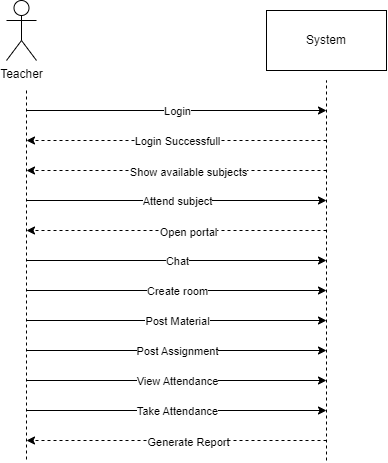

The diagram above was exported from draw.io. Its source (the exported page's mxGraphModel, read from the mxfile embedded in the PNG):
<mxGraphModel dx="1480" dy="866" grid="1" gridSize="10" guides="1" tooltips="1" connect="0" arrows="1" fold="1" page="1" pageScale="1.5" pageWidth="1169" pageHeight="827" background="none" math="0" shadow="0">
  <root>
    <mxCell id="0" />
    <mxCell id="1" parent="0" />
    <mxCell id="R3LwiE3BE1qtNTDOgTVP-278" value="Teacher" style="shape=umlActor;verticalLabelPosition=bottom;verticalAlign=top;html=1;outlineConnect=0;" parent="1" vertex="1">
      <mxGeometry x="700" y="200" width="30" height="60" as="geometry" />
    </mxCell>
    <mxCell id="R3LwiE3BE1qtNTDOgTVP-280" value="System" style="rounded=0;whiteSpace=wrap;html=1;" parent="1" vertex="1">
      <mxGeometry x="960" y="210" width="120" height="60" as="geometry" />
    </mxCell>
    <mxCell id="R3LwiE3BE1qtNTDOgTVP-281" value="" style="endArrow=none;dashed=1;html=1;rounded=0;" parent="1" edge="1">
      <mxGeometry width="50" height="50" relative="1" as="geometry">
        <mxPoint x="720" y="290" as="sourcePoint" />
        <mxPoint x="720" y="660" as="targetPoint" />
      </mxGeometry>
    </mxCell>
    <mxCell id="R3LwiE3BE1qtNTDOgTVP-282" value="" style="endArrow=none;dashed=1;html=1;rounded=0;" parent="1" edge="1">
      <mxGeometry width="50" height="50" relative="1" as="geometry">
        <mxPoint x="1020" y="660" as="sourcePoint" />
        <mxPoint x="1020" y="280" as="targetPoint" />
      </mxGeometry>
    </mxCell>
    <mxCell id="R3LwiE3BE1qtNTDOgTVP-284" value="" style="endArrow=classic;html=1;rounded=0;" parent="1" edge="1">
      <mxGeometry relative="1" as="geometry">
        <mxPoint x="720" y="310" as="sourcePoint" />
        <mxPoint x="1020" y="310" as="targetPoint" />
      </mxGeometry>
    </mxCell>
    <mxCell id="R3LwiE3BE1qtNTDOgTVP-285" value="Login" style="edgeLabel;resizable=0;html=1;align=center;verticalAlign=middle;" parent="R3LwiE3BE1qtNTDOgTVP-284" connectable="0" vertex="1">
      <mxGeometry relative="1" as="geometry" />
    </mxCell>
    <mxCell id="R3LwiE3BE1qtNTDOgTVP-286" value="" style="endArrow=classic;html=1;rounded=0;dashed=1;" parent="1" edge="1">
      <mxGeometry relative="1" as="geometry">
        <mxPoint x="1020" y="340" as="sourcePoint" />
        <mxPoint x="720" y="340" as="targetPoint" />
      </mxGeometry>
    </mxCell>
    <mxCell id="R3LwiE3BE1qtNTDOgTVP-287" value="Login Successfull" style="edgeLabel;resizable=0;html=1;align=center;verticalAlign=middle;" parent="R3LwiE3BE1qtNTDOgTVP-286" connectable="0" vertex="1">
      <mxGeometry relative="1" as="geometry" />
    </mxCell>
    <mxCell id="R3LwiE3BE1qtNTDOgTVP-289" value="" style="endArrow=classic;html=1;rounded=0;dashed=1;" parent="1" edge="1">
      <mxGeometry relative="1" as="geometry">
        <mxPoint x="1020" y="370" as="sourcePoint" />
        <mxPoint x="720" y="370" as="targetPoint" />
      </mxGeometry>
    </mxCell>
    <mxCell id="R3LwiE3BE1qtNTDOgTVP-292" value="Show available subjects" style="edgeLabel;html=1;align=center;verticalAlign=middle;resizable=0;points=[];" parent="R3LwiE3BE1qtNTDOgTVP-289" vertex="1" connectable="0">
      <mxGeometry x="-0.0789" y="1" relative="1" as="geometry">
        <mxPoint as="offset" />
      </mxGeometry>
    </mxCell>
    <mxCell id="R3LwiE3BE1qtNTDOgTVP-300" value="" style="endArrow=classic;html=1;rounded=0;" parent="1" edge="1">
      <mxGeometry relative="1" as="geometry">
        <mxPoint x="720" y="400" as="sourcePoint" />
        <mxPoint x="1019.9999999999998" y="400" as="targetPoint" />
      </mxGeometry>
    </mxCell>
    <mxCell id="R3LwiE3BE1qtNTDOgTVP-301" value="Attend subject" style="edgeLabel;resizable=0;html=1;align=center;verticalAlign=middle;" parent="R3LwiE3BE1qtNTDOgTVP-300" connectable="0" vertex="1">
      <mxGeometry relative="1" as="geometry" />
    </mxCell>
    <mxCell id="R3LwiE3BE1qtNTDOgTVP-302" value="" style="endArrow=classic;html=1;rounded=0;" parent="1" edge="1">
      <mxGeometry relative="1" as="geometry">
        <mxPoint x="720" y="460" as="sourcePoint" />
        <mxPoint x="1019.9999999999998" y="460" as="targetPoint" />
      </mxGeometry>
    </mxCell>
    <mxCell id="R3LwiE3BE1qtNTDOgTVP-303" value="Chat" style="edgeLabel;resizable=0;html=1;align=center;verticalAlign=middle;" parent="R3LwiE3BE1qtNTDOgTVP-302" connectable="0" vertex="1">
      <mxGeometry relative="1" as="geometry" />
    </mxCell>
    <mxCell id="R3LwiE3BE1qtNTDOgTVP-304" value="" style="endArrow=classic;html=1;rounded=0;" parent="1" edge="1">
      <mxGeometry relative="1" as="geometry">
        <mxPoint x="720" y="490" as="sourcePoint" />
        <mxPoint x="1019.9999999999998" y="490" as="targetPoint" />
      </mxGeometry>
    </mxCell>
    <mxCell id="R3LwiE3BE1qtNTDOgTVP-305" value="Create room" style="edgeLabel;resizable=0;html=1;align=center;verticalAlign=middle;" parent="R3LwiE3BE1qtNTDOgTVP-304" connectable="0" vertex="1">
      <mxGeometry relative="1" as="geometry" />
    </mxCell>
    <mxCell id="R3LwiE3BE1qtNTDOgTVP-306" value="" style="endArrow=classic;html=1;rounded=0;" parent="1" edge="1">
      <mxGeometry relative="1" as="geometry">
        <mxPoint x="720" y="520" as="sourcePoint" />
        <mxPoint x="1019.9999999999998" y="520" as="targetPoint" />
      </mxGeometry>
    </mxCell>
    <mxCell id="R3LwiE3BE1qtNTDOgTVP-307" value="Post Material" style="edgeLabel;resizable=0;html=1;align=center;verticalAlign=middle;" parent="R3LwiE3BE1qtNTDOgTVP-306" connectable="0" vertex="1">
      <mxGeometry relative="1" as="geometry" />
    </mxCell>
    <mxCell id="R3LwiE3BE1qtNTDOgTVP-308" value="" style="endArrow=classic;html=1;rounded=0;" parent="1" edge="1">
      <mxGeometry relative="1" as="geometry">
        <mxPoint x="720" y="550" as="sourcePoint" />
        <mxPoint x="1019.9999999999998" y="550" as="targetPoint" />
      </mxGeometry>
    </mxCell>
    <mxCell id="R3LwiE3BE1qtNTDOgTVP-309" value="Post Assignment" style="edgeLabel;resizable=0;html=1;align=center;verticalAlign=middle;" parent="R3LwiE3BE1qtNTDOgTVP-308" connectable="0" vertex="1">
      <mxGeometry relative="1" as="geometry" />
    </mxCell>
    <mxCell id="R3LwiE3BE1qtNTDOgTVP-310" value="" style="endArrow=classic;html=1;rounded=0;" parent="1" edge="1">
      <mxGeometry relative="1" as="geometry">
        <mxPoint x="720" y="580" as="sourcePoint" />
        <mxPoint x="1019.9999999999998" y="580" as="targetPoint" />
      </mxGeometry>
    </mxCell>
    <mxCell id="R3LwiE3BE1qtNTDOgTVP-311" value="View Attendance" style="edgeLabel;resizable=0;html=1;align=center;verticalAlign=middle;" parent="R3LwiE3BE1qtNTDOgTVP-310" connectable="0" vertex="1">
      <mxGeometry relative="1" as="geometry" />
    </mxCell>
    <mxCell id="R3LwiE3BE1qtNTDOgTVP-312" value="" style="endArrow=classic;html=1;rounded=0;dashed=1;" parent="1" edge="1">
      <mxGeometry relative="1" as="geometry">
        <mxPoint x="1020" y="430" as="sourcePoint" />
        <mxPoint x="720" y="430" as="targetPoint" />
      </mxGeometry>
    </mxCell>
    <mxCell id="R3LwiE3BE1qtNTDOgTVP-313" value="Open portal" style="edgeLabel;html=1;align=center;verticalAlign=middle;resizable=0;points=[];" parent="R3LwiE3BE1qtNTDOgTVP-312" vertex="1" connectable="0">
      <mxGeometry x="-0.0789" y="1" relative="1" as="geometry">
        <mxPoint as="offset" />
      </mxGeometry>
    </mxCell>
    <mxCell id="R3LwiE3BE1qtNTDOgTVP-314" value="" style="endArrow=classic;html=1;rounded=0;" parent="1" edge="1">
      <mxGeometry relative="1" as="geometry">
        <mxPoint x="720" y="610" as="sourcePoint" />
        <mxPoint x="1019.9999999999998" y="610" as="targetPoint" />
      </mxGeometry>
    </mxCell>
    <mxCell id="R3LwiE3BE1qtNTDOgTVP-315" value="Take Attendance" style="edgeLabel;resizable=0;html=1;align=center;verticalAlign=middle;" parent="R3LwiE3BE1qtNTDOgTVP-314" connectable="0" vertex="1">
      <mxGeometry relative="1" as="geometry" />
    </mxCell>
    <mxCell id="9KYsf_CT87sRitPRolag-1" value="" style="endArrow=classic;html=1;rounded=0;dashed=1;" edge="1" parent="1">
      <mxGeometry relative="1" as="geometry">
        <mxPoint x="1020" y="640" as="sourcePoint" />
        <mxPoint x="720" y="640" as="targetPoint" />
      </mxGeometry>
    </mxCell>
    <mxCell id="9KYsf_CT87sRitPRolag-2" value="Generate Report" style="edgeLabel;html=1;align=center;verticalAlign=middle;resizable=0;points=[];" vertex="1" connectable="0" parent="9KYsf_CT87sRitPRolag-1">
      <mxGeometry x="-0.0789" y="1" relative="1" as="geometry">
        <mxPoint as="offset" />
      </mxGeometry>
    </mxCell>
  </root>
</mxGraphModel>